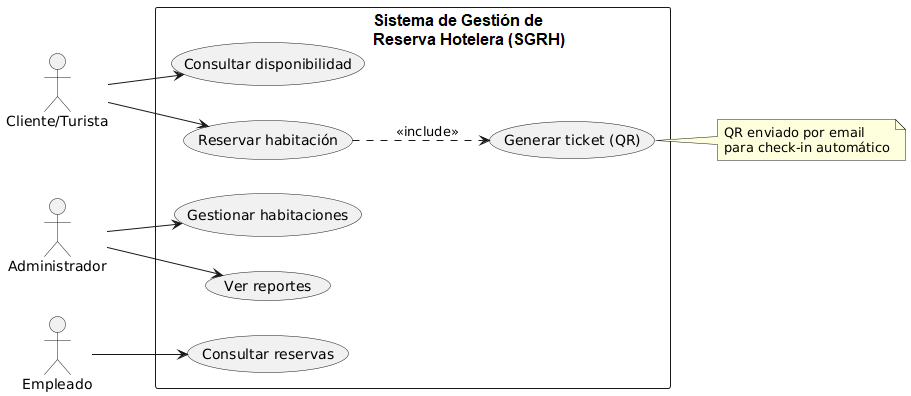

The diagram above was rendered by PlantUML. Its source (embedded in the PNG):
@startuml
left to right direction
actor "Cliente/Turista" as Cliente
actor "Administrador" as Admin
actor "Empleado" as Empleado

rectangle Sistema {
  usecase "Consultar disponibilidad" as UC1
  usecase "Reservar habitación" as UC2
  usecase "Generar ticket (QR)" as UC3
  usecase "Gestionar habitaciones" as UC4
  usecase "Ver reportes" as UC5
  usecase "Consultar reservas" as UC6

  Cliente --> UC1
  Cliente --> UC2
  UC2 ..> UC3 : <<include>>
  Admin --> UC4
  Admin --> UC5
  Empleado --> UC6
}

note right of UC3
  QR enviado por email
  para check-in automático
end note
@enduml